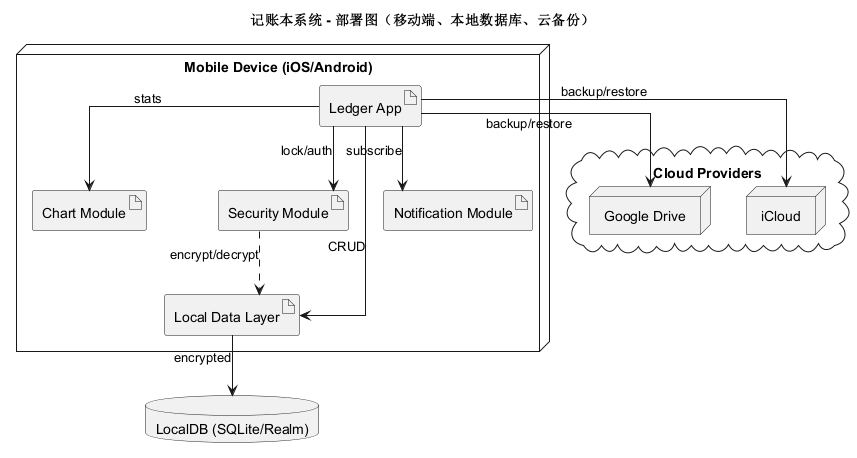

The diagram above was rendered by PlantUML. Its source (embedded in the PNG):
@startuml LedgerDeployment
title 记账本系统 - 部署图（移动端、本地数据库、云备份）
skinparam Shadowing false
skinparam linetype ortho

node "Mobile Device (iOS/Android)" as Mobile {
  artifact "Ledger App" as App
  artifact "Chart Module" as Chart
  artifact "Local Data Layer" as DataLayer
  artifact "Security Module" as Sec
  artifact "Notification Module" as Notif
}

database "LocalDB (SQLite/Realm)" as LocalDB
cloud "Cloud Providers" as Cloud {
  node "iCloud" as iCloud
  node "Google Drive" as GDrive
}

App --> DataLayer : CRUD
App --> Chart : stats
App --> Notif : subscribe
App --> Sec : lock/auth

DataLayer --> LocalDB : encrypted
Sec ..> DataLayer : encrypt/decrypt

App --> iCloud : backup/restore
App --> GDrive : backup/restore

@enduml